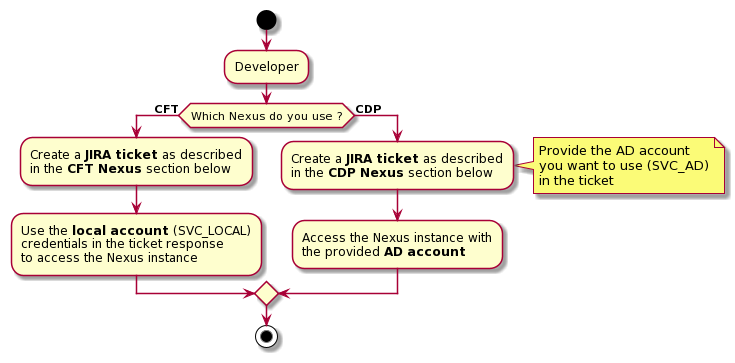

The diagram above was rendered by PlantUML. Its source (embedded in the PNG):
@startuml
start
:Developer;

if (Which Nexus do you use ?) then (**CFT**)
    :Create a **JIRA ticket** as described
   in the **CFT Nexus** section below;
   :Use the **local account** (SVC_LOCAL)
   credentials in the ticket response
   to access the Nexus instance;
else (**CDP**)
   :Create a **JIRA ticket** as described
   in the **CDP Nexus** section below;
   
   note right: Provide the AD account\nyou want to use (SVC_AD)\nin the ticket

   :Access the Nexus instance with
   the provided **AD account**;

endif

stop
@enduml